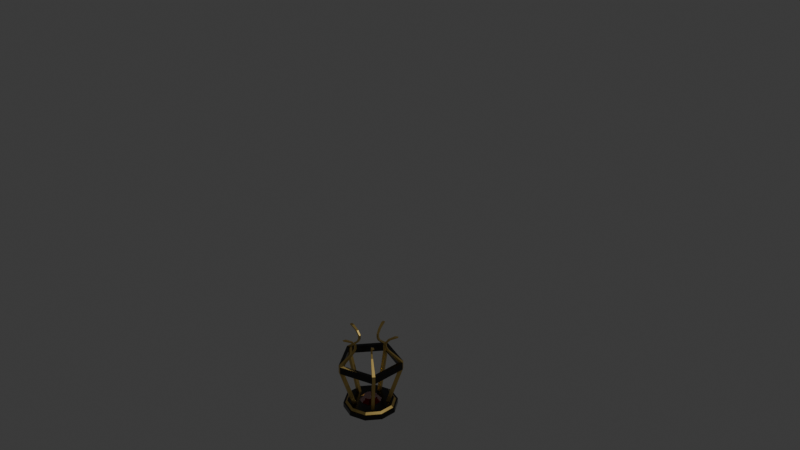 # Source: burner.blend  (saved by Blender 5.1.30; exported with 4.5.12 LTS)
import bpy
from mathutils import Matrix  # noqa: F401  (used for matrix-valued properties, if any)

bpy.ops.wm.read_factory_settings(use_empty=True)
scene = bpy.context.scene
scene.name = 'Scene'

# ---- collections
col_collection = bpy.data.collections.new('Collection'); scene.collection.children.link(col_collection)

# ---- materials (node trees are filled in below, after node groups)
mat_material_001 = bpy.data.materials.new('Material.001')
mat_material_002 = bpy.data.materials.new('Material.002')
mat_material_003 = bpy.data.materials.new('Material.003')

# ---- material node trees
mat_material_001.use_nodes = True; mat_material_001.node_tree.nodes.clear()
_N = mat_material_001.node_tree.nodes; _L = mat_material_001.node_tree.links
n0 = _N.new('ShaderNodeBsdfPrincipled'); n0.name = 'Principled BSDF'; n0.location = (-200, 100)
n0.inputs[0].default_value = (0.6308, 0.4564, 0.15, 1.0)
n0.inputs[1].default_value = 1.0
n0.inputs[2].default_value = 0.3508
n1 = _N.new('ShaderNodeOutputMaterial'); n1.name = 'Material Output'; n1.location = (200, 100)
_L.new(n0.outputs[0], n1.inputs[0])
n1.is_active_output = True
mat_material_002.use_nodes = True; mat_material_002.node_tree.nodes.clear()
_N = mat_material_002.node_tree.nodes; _L = mat_material_002.node_tree.links
n0 = _N.new('ShaderNodeBsdfPrincipled'); n0.name = 'Principled BSDF'; n0.location = (-200, 100)
n0.inputs[0].default_value = (0.2462, 0.0, 0.0, 1.0)
n0.inputs[1].default_value = 0.7238
n0.inputs[2].default_value = 0.0
n0.inputs[18].default_value = 1.0
n1 = _N.new('ShaderNodeOutputMaterial'); n1.name = 'Material Output'; n1.location = (200, 100)
_L.new(n0.outputs[0], n1.inputs[0])
n1.is_active_output = True
mat_material_003.use_nodes = True; mat_material_003.node_tree.nodes.clear()
_N = mat_material_003.node_tree.nodes; _L = mat_material_003.node_tree.links
n0 = _N.new('ShaderNodeBsdfPrincipled'); n0.name = 'Principled BSDF'; n0.location = (-200, 100)
n0.inputs[0].default_value = (0.05127, 0.05127, 0.05127, 1.0)
n0.inputs[1].default_value = 0.989
n0.inputs[2].default_value = 0.1961
n1 = _N.new('ShaderNodeOutputMaterial'); n1.name = 'Material Output'; n1.location = (200, 100)
_L.new(n0.outputs[0], n1.inputs[0])
n1.is_active_output = True

# ---- world
world_world = bpy.data.worlds.new('World'); scene.world = world_world
world_world.use_nodes = True; world_world.node_tree.nodes.clear()
_N = world_world.node_tree.nodes; _L = world_world.node_tree.links
n0 = _N.new('ShaderNodeOutputWorld'); n0.name = 'World Output'; n0.location = (200, 100)
n1 = _N.new('ShaderNodeBackground'); n1.name = 'Background'; n1.location = (-200, 100)
n1.inputs[0].default_value = (0.05088, 0.05088, 0.05088, 1.0)
_L.new(n1.outputs[0], n0.inputs[0])
n0.is_active_output = True
world_world.color = (0.05088, 0.05088, 0.05088)
world_world.sun_shadow_jitter_overblur = 0.0

# ---- cameras
cam_camera = bpy.data.cameras.new('Camera')
cam_camera.clip_end = 100.0
cam_camera.ortho_scale = 7.314

# ---- lights
light_light = bpy.data.lights.new('Light', 'POINT')
light_light.energy = 1000.0
light_light.shadow_soft_size = 0.1

# ---- meshes
me_icosphere = bpy.data.meshes.new('Icosphere')
me_icosphere.from_pydata([(-0.3648, 0.5021, 0.1198), (-0.3648, -0.5021, 0.1198), (0.0, 0.6206, 0.1198), (0.3648, 0.5021, 0.1198), (-0.5902, 0.1918, 0.1198), (-0.5902, -0.1918, 0.1198), (0.3648, -0.5021, 0.1198), (0.0, -0.6206, 0.1198), (0.5902, 0.1918, 0.1198), (0.5902, -0.1918, 0.1198), (0.6317, -0.2053, 0.0), (0.6317, 0.2053, 0.0), (0.0, -0.6642, 0.0), (0.3904, -0.5374, 0.0), (-0.6317, -0.2053, 0.0), (-0.3904, -0.5374, 0.0), (-0.3904, 0.5374, 0.0), (-0.6317, 0.2053, 0.0), (0.3904, 0.5374, 0.0), (0.0, 0.6642, 0.0), (0.0, 0.6642, 0.1198), (-0.3904, 0.5374, 0.1198), (0.6317, 0.2053, 0.1198), (0.3904, 0.5374, 0.1198), (-0.3904, -0.5374, 0.1198), (0.0, -0.6642, 0.1198), (-0.6317, 0.2053, 0.1198), (-0.6317, -0.2053, 0.1198), (0.3904, -0.5374, 0.1198), (0.6317, -0.2053, 0.1198), (-0.157, -0.216, 0.1702), (-1.645e-08, 0.267, 0.1702), (0.157, 0.216, 0.1702), (-0.254, -0.08251, 0.1702), (0.157, -0.216, 0.1702), (-1.645e-08, -0.267, 0.1702), (0.254, 0.08251, 0.1702), (0.254, -0.08251, 0.1702), (-2.692e-10, 0.5704, 0.1702), (0.5425, 0.1763, 0.1702), (0.3353, 0.4615, 0.1702), (-0.3353, -0.4615, 0.1702), (-2.692e-10, -0.5704, 0.1702), (-0.5425, -0.1763, 0.1702), (0.3353, -0.4615, 0.1702), (0.5425, -0.1763, 0.1702), (-0.09675, 0.1332, 0.27), (-0.09675, -0.1332, 0.27), (1.791e-09, 0.1646, 0.27), (0.09675, 0.1332, 0.27), (-0.1566, 0.05086, 0.27), (-0.1566, -0.05086, 0.27), (0.09675, -0.1332, 0.27), (1.791e-09, -0.1646, 0.27), (0.1566, 0.05086, 0.27), (0.1566, -0.05086, 0.27), (-0.3353, 0.4615, 0.1702), (-0.5425, 0.1763, 0.1702), (-0.157, 0.216, 0.1702), (-0.254, 0.08251, 0.1702), (-0.4798, -0.03898, 0.1702), (-0.4798, 0.03898, 0.1702), (-0.3804, 0.03898, 0.1702), (-0.3804, -0.03898, 0.1702), (-0.7951, 0.03898, 1.137), (-0.7951, -0.03898, 1.137), (-0.6957, -0.03898, 1.137), (-0.6957, 0.03898, 1.137), (-0.1853, 0.4443, 0.1702), (-0.1112, 0.4683, 0.1702), (-0.08046, 0.3738, 0.1702), (-0.1546, 0.3497, 0.1702), (-0.2086, 0.7683, 1.137), (-0.2828, 0.7442, 1.137), (-0.2521, 0.6496, 1.137), (-0.1779, 0.6737, 1.137), (0.3652, 0.3135, 0.1702), (0.4111, 0.2505, 0.1702), (0.3306, 0.192, 0.1702), (0.2848, 0.2551, 0.1702), (0.6662, 0.4358, 1.137), (0.6204, 0.4989, 1.137), (0.5399, 0.4405, 1.137), (0.5857, 0.3774, 1.137), (0.4111, -0.2505, 0.1702), (0.3652, -0.3135, 0.1702), (0.2848, -0.2551, 0.1702), (0.3306, -0.192, 0.1702), (0.6204, -0.4989, 1.137), (0.6662, -0.4358, 1.137), (0.5857, -0.3774, 1.137), (0.5399, -0.4405, 1.137), (-0.1112, -0.4683, 0.1702), (-0.1853, -0.4443, 0.1702), (-0.1546, -0.3497, 0.1702), (-0.08046, -0.3738, 0.1702), (-0.2828, -0.7442, 1.137), (-0.2086, -0.7683, 1.137), (-0.1779, -0.6737, 1.137), (-0.2521, -0.6496, 1.137), (-0.1779, 0.6737, 1.324), (-0.2521, 0.6496, 1.324), (-0.2828, 0.7442, 1.324), (-0.2086, 0.7683, 1.324), (-0.6957, 0.03898, 1.324), (-0.6957, -0.03898, 1.324), (-0.7951, -0.03898, 1.324), (-0.7951, 0.03898, 1.324), (0.6662, 0.4358, 1.324), (0.6204, 0.4989, 1.324), (0.5399, 0.4405, 1.324), (0.5857, 0.3774, 1.324), (0.6204, -0.4989, 1.324), (0.6662, -0.4358, 1.324), (0.5857, -0.3774, 1.324), (0.5399, -0.4405, 1.324), (-0.2828, -0.7442, 1.324), (-0.2086, -0.7683, 1.324), (-0.1779, -0.6737, 1.324), (-0.2521, -0.6496, 1.324), (-0.4562, 0.02237, 1.61), (-0.4562, -0.02237, 1.61), (-0.3992, -0.02237, 1.61), (-0.3992, 0.02237, 1.61), (-0.1197, 0.4408, 1.61), (-0.1622, 0.427, 1.61), (-0.1446, 0.3727, 1.61), (-0.1021, 0.3865, 1.61), (0.3822, 0.2501, 1.61), (0.3559, 0.2863, 1.61), (0.3098, 0.2527, 1.61), (0.3361, 0.2165, 1.61), (0.3559, -0.2863, 1.61), (0.3822, -0.2501, 1.61), (0.3361, -0.2165, 1.61), (0.3098, -0.2527, 1.61), (-0.1622, -0.427, 1.61), (-0.1197, -0.4408, 1.61), (-0.1021, -0.3865, 1.61), (-0.1446, -0.3727, 1.61), (-0.4023, 0.01972, 1.704), (-0.4023, -0.01972, 1.704), (-0.352, -0.01972, 1.704), (-0.352, 0.01972, 1.704), (-0.1056, 0.3887, 1.704), (-0.1431, 0.3766, 1.704), (-0.1275, 0.3287, 1.704), (-0.09002, 0.3409, 1.704), (0.3371, 0.2205, 1.704), (0.3139, 0.2524, 1.704), (0.2732, 0.2229, 1.704), (0.2964, 0.191, 1.704), (0.3139, -0.2524, 1.704), (0.3371, -0.2205, 1.704), (0.2964, -0.191, 1.704), (0.2732, -0.2229, 1.704), (-0.1431, -0.3766, 1.704), (-0.1056, -0.3887, 1.704), (-0.09002, -0.3409, 1.704), (-0.1275, -0.3287, 1.704), (-0.4023, 0.01972, 1.801), (-0.4023, -0.01972, 1.801), (-0.352, -0.01972, 1.801), (-0.352, 0.01972, 1.801), (-0.1056, 0.3887, 1.801), (-0.1431, 0.3766, 1.801), (-0.1275, 0.3287, 1.801), (-0.09002, 0.3409, 1.801), (0.3371, 0.2205, 1.801), (0.3139, 0.2524, 1.801), (0.2732, 0.2229, 1.801), (0.2964, 0.191, 1.801), (0.3139, -0.2524, 1.801), (0.3371, -0.2205, 1.801), (0.2964, -0.191, 1.801), (0.2732, -0.2229, 1.801), (-0.1431, -0.3766, 1.801), (-0.1056, -0.3887, 1.801), (-0.09002, -0.3409, 1.801), (-0.1275, -0.3287, 1.801), (-0.5012, 0.02457, 1.908), (-0.5012, -0.02457, 1.908), (-0.4385, -0.02457, 1.908), (-0.4385, 0.02457, 1.908), (-0.1315, 0.4842, 1.908), (-0.1782, 0.4691, 1.908), (-0.1589, 0.4095, 1.908), (-0.1121, 0.4246, 1.908), (0.4199, 0.2747, 1.908), (0.391, 0.3145, 1.908), (0.3403, 0.2776, 1.908), (0.3692, 0.2379, 1.908), (0.391, -0.3145, 1.908), (0.4199, -0.2747, 1.908), (0.3692, -0.2379, 1.908), (0.3403, -0.2776, 1.908), (-0.1782, -0.4691, 1.908), (-0.1315, -0.4842, 1.908), (-0.1121, -0.4246, 1.908), (-0.1589, -0.4095, 1.908), (-0.6814, 0.03341, 1.997), (-0.6814, -0.03341, 1.997), (-0.5962, -0.03341, 1.997), (-0.5962, 0.03341, 1.997), (-0.1788, 0.6584, 1.997), (-0.2423, 0.6377, 1.997), (-0.216, 0.5567, 1.997), (-0.1525, 0.5773, 1.997), (0.5709, 0.3735, 1.997), (0.5316, 0.4275, 1.997), (0.4627, 0.3775, 1.997), (0.502, 0.3234, 1.997), (0.5316, -0.4275, 1.997), (0.5709, -0.3735, 1.997), (0.502, -0.3234, 1.997), (0.4627, -0.3775, 1.997), (-0.2423, -0.6377, 1.997), (-0.1788, -0.6584, 1.997), (-0.1525, -0.5773, 1.997), (-0.216, -0.5567, 1.997)], [], [(12, 15, 24, 25), (15, 14, 27, 24), (11, 10, 29, 22), (11, 18, 19, 16, 17, 14, 15, 12, 13, 10), (19, 18, 23, 20), (0, 2, 38, 56), (13, 12, 25, 28), (17, 16, 21, 26), (10, 13, 28, 29), (14, 17, 26, 27), (18, 11, 22, 23), (16, 19, 20, 21), (2, 0, 21, 20), (8, 3, 23, 22), (1, 7, 25, 24), (4, 5, 27, 26), (5, 1, 24, 27), (0, 4, 26, 21), (3, 2, 20, 23), (6, 9, 29, 28), (9, 8, 22, 29), (7, 6, 28, 25), (31, 32, 49, 48), (9, 6, 44, 45), (1, 5, 43, 41), (3, 8, 39, 40), (8, 9, 45, 39), (4, 0, 56, 57), (7, 1, 41, 42), (6, 7, 42, 44), (2, 3, 40, 38), (5, 4, 57, 43), (31, 58, 56, 38), (36, 32, 40, 39), (30, 35, 42, 41), (59, 33, 43, 57), (33, 30, 41, 43), (32, 31, 38, 40), (34, 37, 45, 44), (37, 36, 39, 45), (35, 34, 44, 42), (54, 55, 52, 53, 47, 51, 50, 46, 48, 49), (33, 59, 50, 51), (58, 31, 48, 46), (37, 34, 52, 55), (30, 33, 51, 47), (32, 36, 54, 49), (36, 37, 55, 54), (59, 58, 46, 50), (35, 30, 47, 53), (34, 35, 53, 52), (57, 56, 58, 59), (62, 61, 60, 63), (61, 62, 67, 64), (96, 65, 106, 116), (60, 61, 64, 65), (62, 63, 66, 67), (63, 60, 65, 66), (70, 69, 68, 71), (69, 70, 75, 72), (75, 74, 101, 100), (68, 69, 72, 73), (70, 71, 74, 75), (71, 68, 73, 74), (78, 77, 76, 79), (77, 78, 83, 80), (66, 99, 119, 105), (76, 77, 80, 81), (78, 79, 82, 83), (79, 76, 81, 82), (86, 85, 84, 87), (85, 86, 91, 88), (65, 64, 107, 106), (84, 85, 88, 89), (86, 87, 90, 91), (87, 84, 89, 90), (94, 93, 92, 95), (93, 94, 99, 96), (81, 72, 103, 109), (92, 93, 96, 97), (94, 95, 98, 99), (95, 92, 97, 98), (99, 98, 118, 119), (73, 64, 107, 102), (89, 88, 112, 113), (75, 82, 110, 100), (67, 74, 101, 104), (110, 109, 129, 130), (117, 116, 136, 137), (105, 106, 121, 122), (109, 108, 128, 129), (115, 114, 134, 135), (113, 108, 111, 114), (117, 112, 115, 118), (105, 119, 116, 106), (102, 107, 104, 101), (109, 103, 100, 110), (81, 80, 108, 109), (91, 98, 118, 115), (91, 90, 114, 115), (97, 88, 112, 117), (67, 66, 105, 104), (97, 96, 116, 117), (83, 90, 114, 111), (73, 72, 103, 102), (83, 82, 110, 111), (89, 80, 108, 113), (136, 139, 159, 156), (123, 122, 142, 143), (128, 131, 151, 148), (138, 137, 157, 158), (120, 123, 143, 140), (107, 104, 123, 120), (118, 117, 137, 138), (108, 111, 131, 128), (104, 105, 122, 123), (116, 119, 139, 136), (111, 110, 130, 131), (102, 103, 124, 125), (119, 118, 138, 139), (113, 112, 132, 133), (101, 102, 125, 126), (114, 113, 133, 134), (103, 100, 127, 124), (112, 115, 135, 132), (100, 101, 126, 127), (106, 107, 120, 121), (149, 148, 168, 169), (155, 154, 174, 175), (141, 140, 160, 161), (147, 146, 166, 167), (152, 155, 175, 172), (131, 130, 150, 151), (125, 124, 144, 145), (139, 138, 158, 159), (133, 132, 152, 153), (126, 125, 145, 146), (134, 133, 153, 154), (124, 127, 147, 144), (132, 135, 155, 152), (127, 126, 146, 147), (121, 120, 140, 141), (135, 134, 154, 155), (129, 128, 148, 149), (122, 121, 141, 142), (137, 136, 156, 157), (130, 129, 149, 150), (166, 165, 185, 186), (173, 172, 192, 193), (179, 178, 198, 199), (165, 164, 184, 185), (171, 170, 190, 191), (142, 141, 161, 162), (157, 156, 176, 177), (150, 149, 169, 170), (140, 143, 163, 160), (158, 157, 177, 178), (148, 151, 171, 168), (143, 142, 162, 163), (156, 159, 179, 176), (151, 150, 170, 171), (145, 144, 164, 165), (159, 158, 178, 179), (153, 152, 172, 173), (146, 145, 165, 166), (154, 153, 173, 174), (144, 147, 167, 164), (180, 183, 203, 200), (190, 189, 209, 210), (197, 196, 216, 217), (182, 181, 201, 202), (189, 188, 208, 209), (174, 173, 193, 194), (164, 167, 187, 184), (172, 175, 195, 192), (167, 166, 186, 187), (161, 160, 180, 181), (175, 174, 194, 195), (169, 168, 188, 189), (162, 161, 181, 182), (177, 176, 196, 197), (170, 169, 189, 190), (160, 163, 183, 180), (178, 177, 197, 198), (168, 171, 191, 188), (163, 162, 182, 183), (176, 179, 199, 196), (203, 202, 201, 200), (207, 206, 205, 204), (211, 210, 209, 208), (215, 214, 213, 212), (219, 218, 217, 216), (198, 197, 217, 218), (188, 191, 211, 208), (183, 182, 202, 203), (196, 199, 219, 216), (191, 190, 210, 211), (185, 184, 204, 205), (199, 198, 218, 219), (193, 192, 212, 213), (186, 185, 205, 206), (194, 193, 213, 214), (184, 187, 207, 204), (192, 195, 215, 212), (187, 186, 206, 207), (181, 180, 200, 201), (195, 194, 214, 215), (80, 83, 90, 89), (88, 91, 98, 97), (66, 65, 96, 99), (64, 67, 74, 73), (72, 75, 82, 81)])
me_icosphere.polygons.foreach_set('material_index', [2, 2, 2, 2, 2, 0, 2, 2, 2, 2, 2, 2, 2, 2, 2, 2, 2, 2, 2, 2, 2, 2, 1, 0, 0, 0, 0, 0, 0, 0, 0, 0, 2, 2, 2, 2, 2, 2, 2, 2, 2, 1, 1, 1, 1, 1, 1, 1, 1, 1, 1, 2, 0, 0, 2, 0, 0, 0, 0, 0, 0, 0, 0, 0, 0, 0, 2, 0, 0, 0, 0, 0, 0, 0, 0, 0, 0, 0, 2, 0, 0, 0, 0, 2, 0, 2, 2, 0, 0, 0, 0, 0, 2, 2, 2, 2, 2, 0, 2, 0, 2, 0, 0, 2, 0, 0, 2, 0, 0, 0, 0, 0, 0, 0, 0, 0, 0, 0, 0, 0, 0, 0, 0, 0, 0, 0, 0, 0, 0, 0, 0, 0, 0, 0, 0, 0, 0, 0, 0, 0, 0, 0, 0, 0, 0, 0, 0, 0, 0, 0, 0, 0, 0, 0, 0, 0, 0, 0, 0, 0, 0, 0, 0, 0, 0, 0, 0, 0, 0, 0, 0, 0, 0, 0, 0, 0, 0, 0, 0, 0, 0, 0, 0, 0, 0, 0, 0, 0, 0, 0, 0, 0, 0, 0, 0, 0, 0, 0, 0, 0, 0, 0, 0, 0, 0, 0, 0, 2, 2, 2, 2, 2])
_uv = me_icosphere.uv_layers.new(name='UVMap')
_uv.uv.foreach_set('vector', [0.0, 0.0, 0.0, 0.0, 0.0, 0.0, 0.0, 0.0, 0.0, 0.0, 0.0, 0.0, 0.0, 0.0, 0.0, 0.0, 0.0, 0.0, 0.0, 0.0, 0.0, 0.0, 0.0, 0.0, 0.0, 0.0, 0.0, 0.0, 0.0, 0.0, 0.0, 0.0, 0.0, 0.0, 0.0, 0.0, 0.0, 0.0, 0.0, 0.0, 0.0, 0.0, 0.0, 0.0, 0.0, 0.0, 0.0, 0.0, 0.0, 0.0, 0.0, 0.0, 0.0, 0.0, 0.0, 0.0, 0.0, 0.0, 0.0, 0.0, 0.0, 0.0, 0.0, 0.0, 0.0, 0.0, 0.0, 0.0, 0.0, 0.0, 0.0, 0.0, 0.0, 0.0, 0.0, 0.0, 0.0, 0.0, 0.0, 0.0, 0.0, 0.0, 0.0, 0.0, 0.0, 0.0, 0.0, 0.0, 0.0, 0.0, 0.0, 0.0, 0.0, 0.0, 0.0, 0.0, 0.0, 0.0, 0.0, 0.0, 0.0, 0.0, 0.0, 0.0, 0.0, 0.0, 0.0, 0.0, 0.0, 0.0, 0.0, 0.0, 0.0, 0.0, 0.0, 0.0, 0.0, 0.0, 0.0, 0.0, 0.0, 0.0, 0.0, 0.0, 0.0, 0.0, 0.0, 0.0, 0.0, 0.0, 0.0, 0.0, 0.0, 0.0, 0.0, 0.0, 0.0, 0.0, 0.0, 0.0, 0.0, 0.0, 0.0, 0.0, 0.0, 0.0, 0.0, 0.0, 0.0, 0.0, 0.0, 0.0, 0.0, 0.0, 0.0, 0.0, 0.0, 0.0, 0.0, 0.0, 0.0, 0.0, 0.0, 0.0, 0.0, 0.0, 0.0, 0.0, 0.0, 0.0, 0.0, 0.0, 0.0, 0.0, 0.0, 0.0, 0.0, 0.0, 0.0, 0.0, 0.0, 0.0, 0.0, 0.0, 0.0, 0.0, 0.0, 0.0, 0.0, 0.0, 0.0, 0.0, 0.0, 0.0, 0.0, 0.0, 0.0, 0.0, 0.0, 0.0, 0.0, 0.0, 0.0, 0.0, 0.0, 0.0, 0.0, 0.0, 0.0, 0.0, 0.0, 0.0, 0.0, 0.0, 0.0, 0.0, 0.0, 0.0, 0.0, 0.0, 0.0, 0.0, 0.0, 0.0, 0.0, 0.0, 0.0, 0.0, 0.0, 0.0, 0.0, 0.0, 0.0, 0.0, 0.0, 0.0, 0.0, 0.0, 0.0, 0.0, 0.0, 0.0, 0.0, 0.0, 0.0, 0.0, 0.0, 0.0, 0.0, 0.0, 0.0, 0.0, 0.0, 0.0, 0.0, 0.0, 0.0, 0.0, 0.0, 0.0, 0.0, 0.0, 0.0, 0.0, 0.0, 0.0, 0.0, 0.0, 0.0, 0.0, 0.0, 0.0, 0.0, 0.0, 0.0, 0.0, 0.0, 0.0, 0.0, 0.0, 0.0, 0.0, 0.0, 0.0, 0.0, 0.0, 0.0, 0.0, 0.0, 0.0, 0.0, 0.0, 0.0, 0.0, 0.0, 0.0, 0.0, 0.0, 0.0, 0.0, 0.0, 0.0, 0.0, 0.0, 0.0, 0.0, 0.0, 0.0, 0.0, 0.0, 0.0, 0.0, 0.0, 0.0, 0.0, 0.0, 0.0, 0.0, 0.0, 0.0, 0.0, 0.0, 0.0, 0.0, 0.0, 0.0, 0.0, 0.0, 0.0, 0.0, 0.0, 0.0, 0.0, 0.0, 0.0, 0.0, 0.0, 0.0, 0.0, 0.0, 0.0, 0.0, 0.0, 0.0, 0.0, 0.0, 0.0, 0.0, 0.0, 0.0, 0.0, 0.0, 0.0, 0.0, 0.0, 0.0, 0.0, 0.0, 0.0, 0.0, 0.0, 0.0, 0.0, 0.0, 0.0, 0.0, 0.0, 0.0, 0.0, 0.0, 0.0, 0.0, 0.0, 0.0, 0.0, 0.0, 0.0, 0.0, 0.0, 0.0, 0.0, 0.0, 0.0, 0.0, 0.0, 0.0, 0.0, 0.0, 0.0, 0.0, 0.0, 0.0, 0.0, 0.0, 0.0, 0.0, 0.0, 0.0, 0.0, 0.0, 0.0, 0.0, 0.0, 0.0, 0.0, 0.0, 0.0, 0.0, 0.0, 0.0, 0.0, 0.0, 0.0, 0.0, 0.0, 0.0, 0.0, 0.0, 0.0, 0.0, 0.0, 0.0, 0.0, 0.0, 0.0, 0.0, 0.0, 0.0, 0.0, 0.0, 0.0, 0.0, 0.0, 0.0, 0.0, 0.0, 0.0, 0.0, 0.0, 0.0, 0.0, 0.0, 0.0, 0.0, 0.0, 0.0, 0.0, 0.0, 0.0, 0.0, 0.0, 0.0, 0.0, 0.0, 0.0, 0.0, 0.0, 0.0, 0.0, 0.0, 0.0, 0.0, 0.0, 0.0, 0.0, 0.0, 0.0, 0.0, 0.0, 0.0, 0.0, 0.0, 0.0, 0.0, 0.0, 0.0, 0.0, 0.0, 0.0, 0.0, 0.0, 0.0, 0.0, 0.0, 0.0, 0.0, 0.0, 0.0, 0.0, 0.0, 0.0, 0.0, 0.0, 0.0, 0.0, 0.0, 0.0, 0.0, 0.0, 0.0, 0.0, 0.0, 0.0, 0.0, 0.0, 0.0, 0.0, 0.0, 0.0, 0.0, 0.0, 0.0, 0.0, 0.0, 0.0, 0.0, 0.0, 0.0, 0.0, 0.0, 0.0, 0.0, 0.0, 0.0, 0.0, 0.0, 0.0, 0.0, 0.0, 0.0, 0.0, 0.0, 0.0, 0.0, 0.0, 0.0, 0.0, 0.0, 0.0, 0.0, 0.0, 0.0, 0.0, 0.0, 0.0, 0.0, 0.0, 0.0, 0.0, 0.0, 0.0, 0.0, 0.0, 0.0, 0.0, 0.0, 0.0, 0.0, 0.0, 0.0, 0.0, 0.0, 0.0, 0.0, 0.0, 0.0, 0.0, 0.0, 0.0, 0.0, 0.0, 0.0, 0.0, 0.0, 0.0, 0.0, 0.0, 0.0, 0.0, 0.0, 0.0, 0.0, 0.0, 0.0, 0.0, 0.0, 0.0, 0.0, 0.0, 0.0, 0.0, 0.0, 0.0, 0.0, 0.0, 0.0, 0.0, 0.0, 0.0, 0.0, 0.0, 0.0, 0.0, 0.0, 0.0, 0.0, 0.0, 0.0, 0.0, 0.0, 0.0, 0.0, 0.0, 0.0, 0.0, 0.0, 0.0, 0.0, 0.0, 0.0, 0.0, 0.0, 0.0, 0.0, 0.0, 0.0, 0.0, 0.0, 0.0, 0.0, 0.0, 0.0, 0.0, 0.0, 0.0, 0.0, 0.0, 0.0, 0.0, 0.0, 0.0, 0.0, 0.0, 0.0, 0.0, 0.0, 0.0, 0.0, 0.0, 0.0, 0.0, 0.0, 0.0, 0.0, 0.0, 0.0, 0.0, 0.0, 0.0, 0.0, 0.0, 0.0, 0.0, 0.0, 0.0, 0.0, 0.0, 0.0, 0.0, 0.0, 0.0, 0.0, 0.0, 0.0, 0.0, 0.0, 0.0, 0.0, 0.0, 0.0, 0.0, 0.0, 0.0, 0.0, 0.0, 0.0, 0.0, 0.0, 0.0, 0.0, 0.0, 0.0, 0.0, 0.0, 0.0, 0.0, 0.0, 0.0, 0.0, 0.0, 0.0, 0.0, 0.0, 0.0, 0.0, 0.0, 0.0, 0.0, 0.0, 0.0, 0.0, 0.0, 0.0, 0.0, 0.0, 0.0, 0.0, 0.0, 0.0, 0.0, 0.0, 0.0, 0.0, 0.0, 0.0, 0.0, 0.0, 0.0, 0.0, 0.0, 0.0, 0.0, 0.0, 0.0, 0.0, 0.0, 0.0, 0.0, 0.0, 0.0, 0.0, 0.0, 0.0, 0.0, 0.0, 0.0, 0.0, 0.0, 0.0, 0.0, 0.0, 0.0, 0.0, 0.0, 0.0, 0.0, 0.0, 0.0, 0.0, 0.0, 0.0, 0.0, 0.0, 0.0, 0.0, 0.0, 0.0, 0.0, 0.0, 0.0, 0.0, 0.0, 0.0, 0.0, 0.0, 0.0, 0.0, 0.0, 0.0, 0.0, 0.0, 0.0, 0.0, 0.0, 0.0, 0.0, 0.0, 0.0, 0.0, 0.0, 0.0, 0.0, 0.0, 0.0, 0.0, 0.0, 0.0, 0.0, 0.0, 0.0, 0.0, 0.0, 0.0, 0.0, 0.0, 0.0, 0.0, 0.0, 0.0, 0.0, 0.0, 0.0, 0.0, 0.0, 0.0, 0.0, 0.0, 0.0, 0.0, 0.0, 0.0, 0.0, 0.0, 0.0, 0.0, 0.0, 0.0, 0.0, 0.0, 0.0, 0.0, 0.0, 0.0, 0.0, 0.0, 0.0, 0.0, 0.0, 0.0, 0.0, 0.0, 0.0, 0.0, 0.0, 0.0, 0.0, 0.0, 0.0, 0.0, 0.0, 0.0, 0.0, 0.0, 0.0, 0.0, 0.0, 0.0, 0.0, 0.0, 0.0, 0.0, 0.0, 0.0, 0.0, 0.0, 0.0, 0.0, 0.0, 0.0, 0.0, 0.0, 0.0, 0.0, 0.0, 0.0, 0.0, 0.0, 0.0, 0.0, 0.0, 0.0, 0.0, 0.0, 0.0, 0.0, 0.0, 0.0, 0.0, 0.0, 0.0, 0.0, 0.0, 0.0, 0.0, 0.0, 0.0, 0.0, 0.0, 0.0, 0.0, 0.0, 0.0, 0.0, 0.0, 0.0, 0.0, 0.0, 0.0, 0.0, 0.0, 0.0, 0.0, 0.0, 0.0, 0.0, 0.0, 0.0, 0.0, 0.0, 0.0, 0.0, 0.0, 0.0, 0.0, 0.0, 0.0, 0.0, 0.0, 0.0, 0.0, 0.0, 0.0, 0.0, 0.0, 0.0, 0.0, 0.0, 0.0, 0.0, 0.0, 0.0, 0.0, 0.0, 0.0, 0.0, 0.0, 0.0, 0.0, 0.0, 0.0, 0.0, 0.0, 0.0, 0.0, 0.0, 0.0, 0.0, 0.0, 0.0, 0.0, 0.0, 0.0, 0.0, 0.0, 0.0, 0.0, 0.0, 0.0, 0.0, 0.0, 0.0, 0.0, 0.0, 0.0, 0.0, 0.0, 0.0, 0.0, 0.0, 0.0, 0.0, 0.0, 0.0, 0.0, 0.0, 0.0, 0.0, 0.0, 0.0, 0.0, 0.0, 0.0, 0.0, 0.0, 0.0, 0.0, 0.0, 0.0, 0.0, 0.0, 0.0, 0.0, 0.0, 0.0, 0.0, 0.0, 0.0, 0.0, 0.0, 0.0, 0.0, 0.0, 0.0, 0.0, 0.0, 0.0, 0.0, 0.0, 0.0, 0.0, 0.0, 0.0, 0.0, 0.0, 0.0, 0.0, 0.0, 0.0, 0.0, 0.0, 0.0, 0.0, 0.0, 0.0, 0.0, 0.0, 0.0, 0.0, 0.0, 0.0, 0.0, 0.0, 0.0, 0.0, 0.0, 0.0, 0.0, 0.0, 0.0, 0.0, 0.0, 0.0, 0.0, 0.0, 0.0, 0.0, 0.0, 0.0, 0.0, 0.0, 0.0, 0.0, 0.0, 0.0, 0.0, 0.0, 0.0, 0.0, 0.0, 0.0, 0.0, 0.0, 0.0, 0.0, 0.0, 0.0, 0.0, 0.0, 0.0, 0.0, 0.0, 0.0, 0.0, 0.0, 0.0, 0.0, 0.0, 0.0, 0.0, 0.0, 0.0, 0.0, 0.0, 0.0, 0.0, 0.0, 0.0, 0.0, 0.0, 0.0, 0.0, 0.0, 0.0, 0.0, 0.0, 0.0, 0.0, 0.0, 0.0, 0.0, 0.0, 0.0, 0.0, 0.0, 0.0, 0.0, 0.0, 0.0, 0.0, 0.0, 0.0, 0.0, 0.0, 0.0, 0.0, 0.0, 0.0, 0.0, 0.0, 0.0, 0.0, 0.0, 0.0, 0.0, 0.0, 0.0, 0.0, 0.0, 0.0, 0.0, 0.0, 0.0, 0.0, 0.0, 0.0, 0.0, 0.0, 0.0, 0.0, 0.0, 0.0, 0.0, 0.0, 0.0, 0.0, 0.0, 0.0, 0.0, 0.0, 0.0, 0.0, 0.0, 0.0, 0.0, 0.0, 0.0, 0.0, 0.0, 0.0, 0.0, 0.0, 0.0, 0.0, 0.0, 0.0, 0.0, 0.0, 0.0, 0.0, 0.0, 0.0, 0.0, 0.0, 0.0, 0.0, 0.0, 0.0, 0.0, 0.0, 0.0, 0.0, 0.0, 0.0, 0.0, 0.0, 0.0, 0.0, 0.0, 0.0, 0.0, 0.0, 0.0, 0.0, 0.0, 0.0, 0.0, 0.0, 0.0, 0.0, 0.0, 0.0, 0.0, 0.0, 0.0, 0.0, 0.0, 0.0, 0.0, 0.0, 0.0, 0.0, 0.0, 0.0, 0.0, 0.0, 0.0, 0.0, 0.0, 0.0, 0.0, 0.0, 0.0, 0.0, 0.0, 0.0, 0.0, 0.0, 0.0, 0.0, 0.0, 0.0, 0.0, 0.0, 0.0, 0.0, 0.0, 0.0, 0.0, 0.0, 0.0, 0.0, 0.0, 0.0, 0.0, 0.0, 0.0, 0.0, 0.0, 0.0, 0.0, 0.0, 0.0, 0.0, 0.0, 0.0, 0.0, 0.0, 0.0, 0.0, 0.0, 0.0, 0.0, 0.0, 0.0, 0.0, 0.0, 0.0, 0.0, 0.0, 0.0, 0.0, 0.0, 0.0, 0.0, 0.0, 0.0, 0.0, 0.0, 0.0, 0.0, 0.0, 0.0, 0.0, 0.0, 0.0, 0.0, 0.0, 0.0, 0.0, 0.0, 0.0, 0.0, 0.0, 0.0, 0.0, 0.0, 0.0, 0.0, 0.0, 0.0, 0.0, 0.0, 0.0, 0.0, 0.0, 0.0, 0.0, 0.0, 0.0, 0.0, 0.0, 0.0, 0.0, 0.0, 0.0, 0.0, 0.0, 0.0, 0.0, 0.0, 0.0, 0.0, 0.0, 0.0, 0.0, 0.0, 0.0, 0.0, 0.0, 0.0, 0.0, 0.0, 0.0, 0.0, 0.0, 0.0, 0.0, 0.0, 0.0, 0.0, 0.0, 0.0, 0.0, 0.0, 0.0, 0.0, 0.0, 0.0, 0.0, 0.0, 0.0, 0.0, 0.0, 0.0, 0.0, 0.0, 0.0, 0.0, 0.0, 0.0, 0.0, 0.0, 0.0, 0.0, 0.0, 0.0, 0.0, 0.0, 0.0, 0.0, 0.0, 0.0, 0.0, 0.0, 0.0, 0.0, 0.0, 0.0, 0.0, 0.0, 0.0, 0.0, 0.0, 0.0, 0.0, 0.0, 0.0, 0.0, 0.0, 0.0, 0.0, 0.0, 0.0, 0.0, 0.0, 0.0, 0.0, 0.0, 0.0, 0.0, 0.0, 0.0, 0.0, 0.0, 0.0, 0.0, 0.0, 0.0, 0.0, 0.0, 0.0, 0.0, 0.0, 0.0, 0.0, 0.0, 0.0, 0.0, 0.0, 0.0, 0.0, 0.0, 0.0, 0.0, 0.0, 0.0, 0.0, 0.0, 0.0, 0.0, 0.0, 0.0, 0.0, 0.0, 0.0, 0.0, 0.0, 0.0, 0.0, 0.0, 0.0, 0.0, 0.0, 0.0, 0.0, 0.0, 0.0, 0.0, 0.0, 0.0, 0.0, 0.0, 0.0, 0.0, 0.0, 0.0, 0.0, 0.0, 0.0, 0.0, 0.0, 0.0, 0.0, 0.0, 0.0, 0.0, 0.0, 0.0, 0.0, 0.0, 0.0, 0.0, 0.0, 0.0, 0.0, 0.0, 0.0, 0.0, 0.0, 0.0, 0.0, 0.0, 0.0, 0.0, 0.0, 0.0, 0.0, 0.0, 0.0, 0.0, 0.0, 0.0, 0.0, 0.0, 0.0, 0.0, 0.0, 0.0, 0.0, 0.0, 0.0, 0.0, 0.0, 0.0, 0.0, 0.0, 0.0, 0.0, 0.0, 0.0, 0.0, 0.0, 0.0, 0.0, 0.0, 0.0, 0.0, 0.0, 0.0, 0.0, 0.0, 0.0, 0.0, 0.0, 0.0, 0.0, 0.0, 0.0, 0.0, 0.0, 0.0, 0.0, 0.0, 0.0, 0.0, 0.0, 0.0, 0.0, 0.0, 0.0, 0.0, 0.0, 0.0, 0.0, 0.0, 0.0, 0.0, 0.0, 0.0, 0.0, 0.0, 0.0, 0.0, 0.0, 0.0, 0.0, 0.0, 0.0, 0.0, 0.0, 0.0, 0.0, 0.0, 0.0, 0.0, 0.0, 0.0, 0.0, 0.0, 0.0, 0.0, 0.0, 0.0, 0.0, 0.0, 0.0, 0.0, 0.0, 0.0, 0.0, 0.0, 0.0, 0.0, 0.0, 0.0, 0.0, 0.0, 0.0, 0.0, 0.0, 0.0, 0.0, 0.0, 0.0, 0.0, 0.0, 0.0, 0.0, 0.0, 0.0, 0.0, 0.0, 0.0, 0.0, 0.0, 0.0, 0.0, 0.0, 0.0, 0.0, 0.0, 0.0, 0.0, 0.0, 0.0, 0.0, 0.0, 0.0, 0.0, 0.0, 0.0, 0.0, 0.0, 0.0, 0.0, 0.0, 0.0, 0.0, 0.0, 0.0, 0.0, 0.0, 0.0, 0.0, 0.0, 0.0, 0.0, 0.0, 0.0, 0.0, 0.0, 0.0, 0.0, 0.0, 0.0, 0.0, 0.0, 0.0, 0.0, 0.0, 0.0, 0.0, 0.0, 0.0, 0.0, 0.0, 0.0, 0.0, 0.0, 0.0, 0.0, 0.0, 0.0, 0.0, 0.0, 0.0, 0.0, 0.0, 0.0, 0.0, 0.0, 0.0, 0.0, 0.0, 0.0, 0.0, 0.0, 0.0, 0.0, 0.0, 0.0, 0.0, 0.0, 0.0, 0.0, 0.0, 0.0, 0.0, 0.0, 0.0, 0.0, 0.0, 0.0, 0.0, 0.0, 0.0, 0.0, 0.0, 0.0, 0.0, 0.0, 0.0, 0.0, 0.0, 0.0, 0.0, 0.0, 0.0, 0.0, 0.0])
me_icosphere.materials.append(mat_material_001)
me_icosphere.materials.append(mat_material_002)
me_icosphere.materials.append(mat_material_003)
me_icosphere.update()

# ---- objects
ob_light = bpy.data.objects.new('Light', light_light)
ob_camera = bpy.data.objects.new('Camera', cam_camera)
ob_icosphere = bpy.data.objects.new('Icosphere', me_icosphere)

# ---- transforms, parenting, visibility, modifiers, constraints
ob_light.location = (4.076, 1.005, 5.904)
ob_light.rotation_euler = (0.6503, 0.05522, 1.866)
ob_light.lock_rotations_4d = False
ob_light.empty_display_type = 'ARROWS'
ob_light.color = (0.0, 0.0, 0.0, 0.0)
ob_light.lineart.crease_threshold = 0.0
ob_camera.location = (16.66, -14.73, 15.93)
ob_camera.rotation_euler = (1.109, 0.0, 0.8149)
ob_camera.lock_rotations_4d = False
ob_camera.empty_display_type = 'ARROWS'
ob_camera.color = (0.0, 0.0, 0.0, 0.0)
ob_camera.display_type = 'WIRE'
ob_camera.lineart.crease_threshold = 0.0
ob_icosphere.location = (0.0, 0.0, 0.0)

# ---- collection membership
col_collection.objects.link(ob_light)
col_collection.objects.link(ob_camera)
col_collection.objects.link(ob_icosphere)

# ---- scene / render settings (as saved in the file)
scene.camera = ob_camera
scene.frame_start = 1; scene.frame_end = 250; scene.frame_set(1)
scene.render.engine = 'BLENDER_EEVEE_NEXT'
scene.render.bake_bias = 0.0
scene.render.bake_samples = 0
scene.cycles.sampling_pattern = 'TABULATED_SOBOL'
scene.eevee.use_volume_custom_range = False
bpy.context.view_layer.update()
